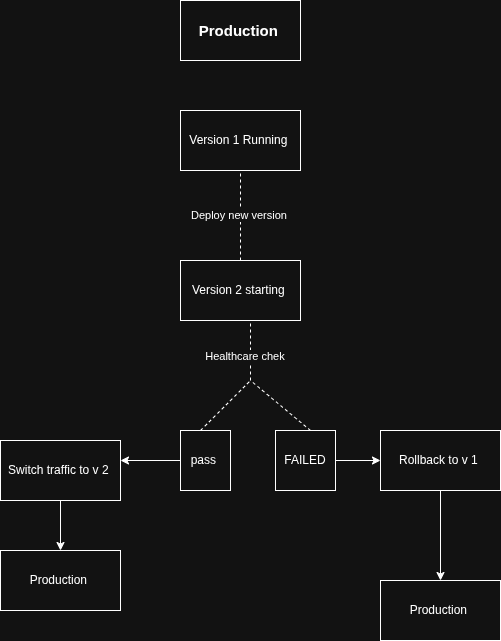

The diagram above was exported from draw.io. Its source (the exported page's mxGraphModel, read from the mxfile embedded in the PNG):
<mxGraphModel dx="805" dy="481" grid="1" gridSize="10" guides="1" tooltips="1" connect="1" arrows="1" fold="1" page="1" pageScale="1" pageWidth="850" pageHeight="1100" math="0" shadow="0">
  <root>
    <mxCell id="0" />
    <mxCell id="1" parent="0" />
    <mxCell id="j3chKOUmQqKZbNfoUiK5-1" parent="1" style="rounded=0;whiteSpace=wrap;html=1;fillColor=none;" value="&lt;b&gt;&lt;font style=&quot;font-size: 15px;&quot;&gt;Production&lt;/font&gt;&lt;/b&gt;&amp;nbsp;" vertex="1">
      <mxGeometry height="60" width="120" x="330" y="30" as="geometry" />
    </mxCell>
    <mxCell id="j3chKOUmQqKZbNfoUiK5-2" parent="1" style="rounded=0;whiteSpace=wrap;html=1;fillColor=none;" value="Version 1 Running&amp;nbsp;" vertex="1">
      <mxGeometry height="60" width="120" x="330" y="140" as="geometry" />
    </mxCell>
    <mxCell id="j3chKOUmQqKZbNfoUiK5-5" edge="1" parent="1" style="endArrow=none;dashed=1;html=1;rounded=0;" value="Deploy new version&amp;nbsp;">
      <mxGeometry height="50" relative="1" width="50" as="geometry">
        <mxPoint x="390" y="290" as="sourcePoint" />
        <mxPoint x="390" y="200" as="targetPoint" />
      </mxGeometry>
    </mxCell>
    <mxCell id="j3chKOUmQqKZbNfoUiK5-6" parent="1" style="rounded=0;whiteSpace=wrap;html=1;fillColor=none;" value="Version 2 starting&amp;nbsp;" vertex="1">
      <mxGeometry height="60" width="120" x="330" y="290" as="geometry" />
    </mxCell>
    <mxCell id="j3chKOUmQqKZbNfoUiK5-8" edge="1" parent="1" style="endArrow=none;dashed=1;html=1;rounded=0;" value="">
      <mxGeometry height="50" relative="1" width="50" as="geometry">
        <mxPoint x="400" y="410" as="sourcePoint" />
        <mxPoint x="400" y="350" as="targetPoint" />
      </mxGeometry>
    </mxCell>
    <mxCell id="j3chKOUmQqKZbNfoUiK5-9" connectable="0" parent="j3chKOUmQqKZbNfoUiK5-8" style="edgeLabel;html=1;align=center;verticalAlign=middle;resizable=0;points=[];" value="Healthcare chek&amp;nbsp;" vertex="1">
      <mxGeometry relative="1" x="-0.1667" y="5" as="geometry">
        <mxPoint as="offset" />
      </mxGeometry>
    </mxCell>
    <mxCell id="j3chKOUmQqKZbNfoUiK5-13" edge="1" parent="1" style="endArrow=none;dashed=1;html=1;rounded=0;" value="">
      <mxGeometry height="50" relative="1" width="50" as="geometry">
        <mxPoint x="350" y="460" as="sourcePoint" />
        <mxPoint x="400" y="410" as="targetPoint" />
      </mxGeometry>
    </mxCell>
    <mxCell id="j3chKOUmQqKZbNfoUiK5-14" edge="1" parent="1" style="endArrow=none;dashed=1;html=1;rounded=0;" value="">
      <mxGeometry height="50" relative="1" width="50" as="geometry">
        <mxPoint x="460" y="460" as="sourcePoint" />
        <mxPoint x="400" y="410" as="targetPoint" />
      </mxGeometry>
    </mxCell>
    <mxCell id="j3chKOUmQqKZbNfoUiK5-16" edge="1" parent="1" source="j3chKOUmQqKZbNfoUiK5-15" style="edgeStyle=orthogonalEdgeStyle;rounded=0;orthogonalLoop=1;jettySize=auto;html=1;exitX=0;exitY=0.5;exitDx=0;exitDy=0;">
      <mxGeometry relative="1" as="geometry">
        <mxPoint x="270" y="490" as="targetPoint" />
      </mxGeometry>
    </mxCell>
    <mxCell id="j3chKOUmQqKZbNfoUiK5-15" parent="1" style="rounded=0;whiteSpace=wrap;html=1;fillColor=none;" value="pass&amp;nbsp;" vertex="1">
      <mxGeometry height="60" width="50" x="330" y="460" as="geometry" />
    </mxCell>
    <mxCell id="j3chKOUmQqKZbNfoUiK5-21" edge="1" parent="1" source="j3chKOUmQqKZbNfoUiK5-17" style="edgeStyle=orthogonalEdgeStyle;rounded=0;orthogonalLoop=1;jettySize=auto;html=1;exitX=0.5;exitY=1;exitDx=0;exitDy=0;">
      <mxGeometry relative="1" as="geometry">
        <mxPoint x="210" y="580" as="targetPoint" />
      </mxGeometry>
    </mxCell>
    <mxCell id="j3chKOUmQqKZbNfoUiK5-17" parent="1" style="rounded=0;whiteSpace=wrap;html=1;fillColor=none;" value="Switch traffic to v 2&amp;nbsp;" vertex="1">
      <mxGeometry height="60" width="120" x="150" y="470" as="geometry" />
    </mxCell>
    <mxCell id="j3chKOUmQqKZbNfoUiK5-19" edge="1" parent="1" source="j3chKOUmQqKZbNfoUiK5-18" style="edgeStyle=orthogonalEdgeStyle;rounded=0;orthogonalLoop=1;jettySize=auto;html=1;exitX=1;exitY=0.5;exitDx=0;exitDy=0;">
      <mxGeometry relative="1" as="geometry">
        <mxPoint x="530" y="490" as="targetPoint" />
      </mxGeometry>
    </mxCell>
    <mxCell id="j3chKOUmQqKZbNfoUiK5-18" parent="1" style="rounded=0;whiteSpace=wrap;html=1;fillColor=none;" value="FAILED" vertex="1">
      <mxGeometry height="60" width="60" x="425" y="460" as="geometry" />
    </mxCell>
    <mxCell id="j3chKOUmQqKZbNfoUiK5-23" edge="1" parent="1" source="j3chKOUmQqKZbNfoUiK5-20" style="edgeStyle=orthogonalEdgeStyle;rounded=0;orthogonalLoop=1;jettySize=auto;html=1;exitX=0.5;exitY=1;exitDx=0;exitDy=0;">
      <mxGeometry relative="1" as="geometry">
        <mxPoint x="590" y="610" as="targetPoint" />
      </mxGeometry>
    </mxCell>
    <mxCell id="j3chKOUmQqKZbNfoUiK5-20" parent="1" style="rounded=0;whiteSpace=wrap;html=1;fillColor=none;" value="Rollback to v 1&amp;nbsp;" vertex="1">
      <mxGeometry height="60" width="120" x="530" y="460" as="geometry" />
    </mxCell>
    <mxCell id="j3chKOUmQqKZbNfoUiK5-22" parent="1" style="rounded=0;whiteSpace=wrap;html=1;fillColor=none;" value="Production&amp;nbsp;" vertex="1">
      <mxGeometry height="60" width="120" x="150" y="580" as="geometry" />
    </mxCell>
    <mxCell id="j3chKOUmQqKZbNfoUiK5-24" parent="1" style="rounded=0;whiteSpace=wrap;html=1;fillColor=none;" value="Production&amp;nbsp;" vertex="1">
      <mxGeometry height="60" width="120" x="530" y="610" as="geometry" />
    </mxCell>
  </root>
</mxGraphModel>